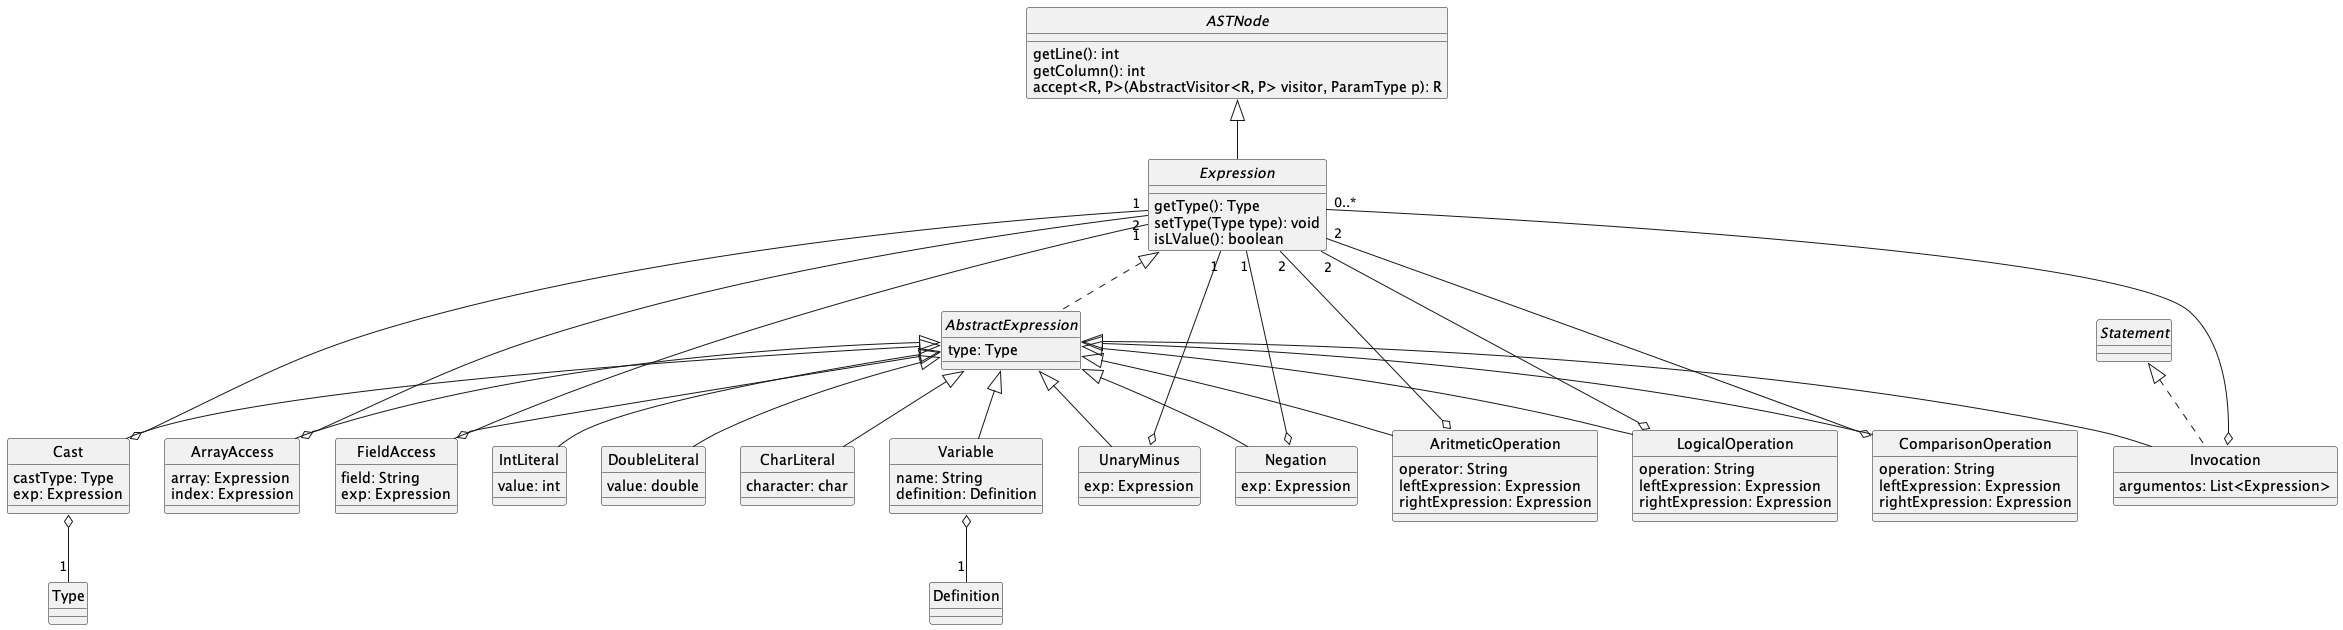

The diagram above was rendered by PlantUML. Its source (embedded in the PNG):
@startuml Expressions
skinparam style strictuml
skinparam monochrome true


interface ASTNode {
    getLine(): int
    getColumn(): int
    accept<R, P>(AbstractVisitor<R, P> visitor, ParamType p): R
}

interface Expression {
    getType(): Type
    setType(Type type): void
    isLValue(): boolean
}

abstract AbstractExpression implements Expression {
    type: Type
}

class IntLiteral {
    value: int
}

class DoubleLiteral {
    value: double
}

class CharLiteral {
    character: char
}

class Variable {
    name: String
    definition: Definition
}

class AritmeticOperation {
    operator: String
    leftExpression: Expression
    rightExpression: Expression
    ' Deben de poder ser evaluables
}

class LogicalOperation extends AbstractExpression {
    operation: String
    leftExpression: Expression
    rightExpression: Expression
'    En este caso deben de ser enteron para poder funcionar
}

class ComparisonOperation extends AbstractExpression {
    operation: String
    leftExpression: Expression
    rightExpression: Expression
}

class Invocation extends AbstractExpression implements Statement {
    argumentos: List<Expression>
}

class Cast {
    castType: Type
    exp: Expression
}

class ArrayAccess extends AbstractExpression {
    array: Expression
    index: Expression
}

class FieldAccess extends AbstractExpression {
    field: String
    exp: Expression
}

class UnaryMinus extends AbstractExpression {
    exp: Expression
}

class Negation extends AbstractExpression {
    exp: Expression
}


ASTNode <|-- Expression
AbstractExpression <|-- IntLiteral
AbstractExpression <|-- DoubleLiteral
AbstractExpression <|-- CharLiteral
AbstractExpression <|-- Variable
AbstractExpression <|-- AritmeticOperation
AritmeticOperation o-- "2" Expression
LogicalOperation o-- "2" Expression
ComparisonOperation o-- "2" Expression
Negation o-- "1" Expression
UnaryMinus o-- "1" Expression
Cast o-- "1" Expression
FieldAccess o-- "1" Expression
Invocation o-- "0..*" Expression
ArrayAccess o-- "2" Expression
AbstractExpression <|-- Cast

' TIPS: Not needed to define class in PlantUML to make a diagram
Variable o-- "1" Definition
Cast o-- "1" Type

@enduml